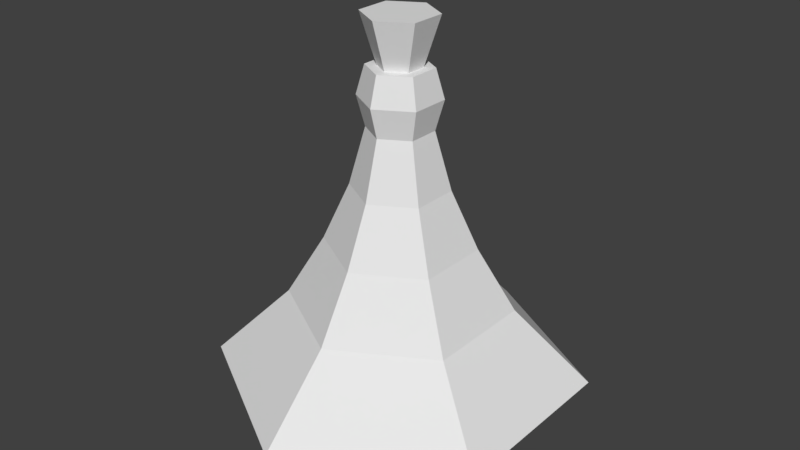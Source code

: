 # Source: pocion.blend  (saved by Blender 2.79.0; exported with 4.5.12 LTS)
import bpy
from mathutils import Matrix  # noqa: F401  (used for matrix-valued properties, if any)

bpy.ops.wm.read_factory_settings(use_empty=True)
scene = bpy.context.scene
scene.name = 'Scene'

# ---- collections
col_collection_1 = bpy.data.collections.new('Collection 1'); scene.collection.children.link(col_collection_1)

# ---- world
world_world = bpy.data.worlds.new('World'); scene.world = world_world
world_world.color = (0.05088, 0.05088, 0.05088)
world_world.use_sun_shadow = False
world_world.sun_shadow_jitter_overblur = 0.0
world_world.cycles.sampling_method = 'MANUAL'

# ---- meshes
me_cylinder = bpy.data.meshes.new('Cylinder')
me_cylinder.from_pydata([(0.0, 1.0, 0.0), (6.642e-09, 1.334, 0.345), (0.866, 0.5, 0.0), (1.156, 0.6672, 0.345), (0.866, -0.5, 0.0), (1.156, -0.6672, 0.345), (-8.742e-08, -1.0, 0.0), (-1.1e-07, -1.334, 0.345), (-0.866, -0.5, 0.0), (-1.156, -0.6672, 0.345), (-0.866, 0.5, 0.0), (-1.156, 0.6672, 0.345), (0.6889, 0.3977, 0.8778), (-2.93e-09, 0.7954, 0.8778), (0.6889, -0.3977, 0.8778), (-7.247e-08, -0.7954, 0.8778), (-0.6889, -0.3977, 0.8778), (-0.6889, 0.3977, 0.8778), (0.4585, 0.2647, 1.325), (-2.853e-08, 0.5294, 1.325), (0.4585, -0.2647, 1.325), (-7.481e-08, -0.5294, 1.325), (-0.4585, -0.2647, 1.325), (-0.4585, 0.2647, 1.325), (0.2964, 0.1711, 1.744), (-4.653e-08, 0.3423, 1.744), (0.2964, -0.1711, 1.744), (-7.646e-08, -0.3423, 1.744), (-0.2964, -0.1711, 1.744), (-0.2964, 0.1711, 1.744), (0.1975, 0.114, 2.159), (-6.084e-08, 0.2281, 2.159), (0.1975, -0.114, 2.159), (-8.078e-08, -0.2281, 2.159), (-0.1975, -0.114, 2.159), (-0.1975, 0.114, 2.159), (0.2482, 0.1433, 2.374), (-5.479e-08, 0.2866, 2.374), (0.2482, -0.1433, 2.374), (-7.984e-08, -0.2866, 2.374), (-0.2482, -0.1433, 2.374), (-0.2482, 0.1433, 2.374), (0.1975, 0.114, 2.581), (-1.52e-08, 0.2281, 2.581), (0.1975, -0.114, 2.581), (-3.513e-08, -0.2281, 2.581), (-0.1975, -0.114, 2.581), (-0.1975, 0.114, 2.581), (0.1309, 0.0756, 2.581), (-2.347e-08, 0.1512, 2.581), (0.1309, -0.0756, 2.581), (-3.668e-08, -0.1512, 2.581), (-0.1309, -0.0756, 2.581), (-0.1309, 0.0756, 2.581), (0.2244, 0.1296, 2.926), (2.042e-07, 0.2592, 2.926), (0.2244, -0.1296, 2.926), (1.815e-07, -0.2592, 2.926), (-0.2244, -0.1296, 2.926), (-0.2244, 0.1296, 2.926)], [], [(0, 1, 3, 2), (2, 3, 5, 4), (4, 5, 7, 6), (6, 7, 9, 8), (1, 11, 17, 13), (8, 9, 11, 10), (10, 11, 1, 0), (0, 2, 4, 6, 8, 10), (17, 16, 22, 23), (9, 7, 15, 16), (5, 3, 12, 14), (11, 9, 16, 17), (3, 1, 13, 12), (7, 5, 14, 15), (19, 23, 29, 25), (15, 14, 20, 21), (12, 13, 19, 18), (13, 17, 23, 19), (16, 15, 21, 22), (14, 12, 18, 20), (29, 28, 34, 35), (22, 21, 27, 28), (20, 18, 24, 26), (23, 22, 28, 29), (21, 20, 26, 27), (18, 19, 25, 24), (31, 35, 41, 37), (27, 26, 32, 33), (24, 25, 31, 30), (25, 29, 35, 31), (28, 27, 33, 34), (26, 24, 30, 32), (41, 40, 46, 47), (34, 33, 39, 40), (32, 30, 36, 38), (35, 34, 40, 41), (33, 32, 38, 39), (30, 31, 37, 36), (43, 47, 53, 49), (39, 38, 44, 45), (36, 37, 43, 42), (37, 41, 47, 43), (40, 39, 45, 46), (38, 36, 42, 44), (53, 52, 58, 59), (46, 45, 51, 52), (44, 42, 48, 50), (47, 46, 52, 53), (45, 44, 50, 51), (42, 43, 49, 48), (54, 55, 59, 58, 57, 56), (51, 50, 56, 57), (48, 49, 55, 54), (49, 53, 59, 55), (52, 51, 57, 58), (50, 48, 54, 56)])
_uv = me_cylinder.uv_layers.new(name='UVMap')
_uv.uv.foreach_set('vector', [0.2521, 0.2911, 0.1694, 0.3292, 0.1694, 0.02545, 0.2521, 0.0635, 0.3086, 0.1141, 0.2773, 0.09508, 0.4022, 0.01923, 0.4022, 0.05724, 0.2521, 0.0635, 0.3349, 0.02545, 0.3349, 0.3292, 0.2521, 0.2911, 0.4958, 0.1141, 0.5271, 0.09508, 0.5271, 0.2468, 0.4958, 0.2278, 0.2773, 0.2468, 0.1525, 0.3226, 0.1525, 0.2614, 0.2269, 0.2161, 0.3349, 0.0635, 0.4176, 0.02545, 0.4176, 0.3292, 0.3349, 0.2911, 0.4022, 0.2846, 0.4022, 0.3226, 0.2773, 0.2468, 0.3086, 0.2278, 0.3086, 0.2278, 0.3086, 0.1141, 0.4022, 0.05724, 0.4958, 0.1141, 0.4958, 0.2278, 0.4022, 0.2846, 0.8986, 0.8031, 0.7291, 0.7718, 0.7728, 0.6851, 0.8856, 0.7059, 0.02763, 0.2468, 0.02763, 0.09508, 0.07806, 0.1257, 0.07806, 0.2161, 0.1525, 0.01923, 0.2773, 0.09508, 0.2269, 0.1257, 0.1525, 0.0805, 0.1525, 0.3226, 0.02763, 0.2468, 0.07806, 0.2161, 0.1525, 0.2614, 0.2773, 0.09508, 0.2773, 0.2468, 0.2269, 0.2161, 0.2269, 0.1257, 0.02763, 0.09508, 0.1525, 0.01923, 0.1525, 0.0805, 0.07806, 0.1257, 0.8355, 0.3018, 0.7766, 0.3059, 0.832, 0.2202, 0.8701, 0.2175, 0.9173, 0.8971, 0.7456, 0.8839, 0.7808, 0.793, 0.895, 0.8018, 0.9613, 0.4198, 0.7918, 0.3885, 0.8355, 0.3018, 0.9483, 0.3226, 0.8287, 0.5036, 0.6797, 0.5942, 0.6797, 0.5336, 0.7789, 0.4734, 0.7182, 0.8552, 0.7182, 0.6741, 0.768, 0.7044, 0.768, 0.8249, 0.7656, 0.3805, 0.9147, 0.471, 0.8648, 0.5013, 0.7656, 0.441, 0.8803, 0.6143, 0.8074, 0.6008, 0.8344, 0.5141, 0.883, 0.5231, 0.7728, 0.6851, 0.7139, 0.6892, 0.7693, 0.6035, 0.8074, 0.6008, 0.7808, 0.793, 0.7227, 0.8033, 0.7696, 0.7122, 0.8071, 0.7055, 0.8856, 0.7059, 0.7728, 0.6851, 0.8074, 0.6008, 0.8803, 0.6143, 0.895, 0.8018, 0.7808, 0.793, 0.8071, 0.7055, 0.881, 0.7112, 0.9483, 0.3226, 0.8355, 0.3018, 0.8701, 0.2175, 0.943, 0.231, 0.8971, 0.1309, 0.8717, 0.1326, 0.8672, 0.08258, 0.8991, 0.08035, 0.881, 0.7112, 0.8071, 0.7055, 0.8257, 0.6164, 0.8749, 0.6202, 0.943, 0.231, 0.8701, 0.2175, 0.8971, 0.1309, 0.9457, 0.1398, 0.8701, 0.2175, 0.832, 0.2202, 0.8717, 0.1326, 0.8971, 0.1309, 0.9173, 0.7235, 0.881, 0.7112, 0.8749, 0.6202, 0.8991, 0.6284, 0.8071, 0.7055, 0.7696, 0.7122, 0.8007, 0.6209, 0.8257, 0.6164, 0.8974, 0.4749, 0.8364, 0.4636, 0.85, 0.4205, 0.8986, 0.4294, 0.8991, 0.6284, 0.8749, 0.6202, 0.8847, 0.5707, 0.9151, 0.581, 0.8257, 0.6164, 0.8007, 0.6209, 0.7914, 0.5715, 0.8229, 0.5659, 0.883, 0.5231, 0.8344, 0.5141, 0.8364, 0.4636, 0.8974, 0.4749, 0.8749, 0.6202, 0.8257, 0.6164, 0.8229, 0.5659, 0.8847, 0.5707, 0.9457, 0.1398, 0.8971, 0.1309, 0.8991, 0.08035, 0.9601, 0.09162, 0.8122, 0.9213, 0.8122, 0.8694, 0.8266, 0.8782, 0.8266, 0.9126, 0.8847, 0.5707, 0.8229, 0.5659, 0.8323, 0.5215, 0.8815, 0.5253, 0.9601, 0.09162, 0.8991, 0.08035, 0.9127, 0.03717, 0.9613, 0.04614, 0.8991, 0.08035, 0.8672, 0.08258, 0.8874, 0.03894, 0.9127, 0.03717, 0.9151, 0.581, 0.8847, 0.5707, 0.8815, 0.5253, 0.9057, 0.5335, 0.8229, 0.5659, 0.7914, 0.5715, 0.8072, 0.526, 0.8323, 0.5215, 0.1206, 0.8832, 0.1179, 0.9175, 0.04047, 0.9231, 0.04503, 0.8643, 0.8549, 0.8434, 0.8976, 0.8694, 0.8832, 0.8782, 0.8549, 0.8609, 0.8976, 0.9213, 0.8549, 0.9473, 0.8549, 0.9298, 0.8832, 0.9126, 0.8122, 0.8694, 0.8549, 0.8434, 0.8549, 0.8609, 0.8266, 0.8782, 0.8976, 0.8694, 0.8976, 0.9213, 0.8832, 0.9126, 0.8832, 0.8782, 0.8549, 0.9473, 0.8122, 0.9213, 0.8266, 0.9126, 0.8549, 0.9298, 0.9093, 0.637, 0.9093, 0.696, 0.8607, 0.7255, 0.8122, 0.696, 0.8122, 0.637, 0.8607, 0.6075, 0.165, 0.9451, 0.1323, 0.9451, 0.1206, 0.8643, 0.1766, 0.8643, 0.1467, 0.779, 0.1467, 0.8134, 0.06996, 0.8257, 0.06996, 0.7667, 0.1467, 0.8134, 0.1507, 0.8306, 0.07683, 0.8552, 0.06996, 0.8257, 0.1179, 0.9175, 0.1206, 0.935, 0.04503, 0.9531, 0.04047, 0.9231, 0.1507, 0.7618, 0.1467, 0.779, 0.06996, 0.7667, 0.07683, 0.7372])
me_cylinder.use_remesh_preserve_volume = False
me_cylinder.use_remesh_preserve_attributes = False
me_cylinder.use_mirror_vertex_groups = False
me_cylinder.update()

# ---- objects
ob_pocion = bpy.data.objects.new('pocion', me_cylinder)

# ---- transforms, parenting, visibility, modifiers, constraints
ob_pocion.location = (0.0, 0.0, 0.0)
ob_pocion.scale = (0.5455, 0.5455, 0.5455)
ob_pocion.lineart.crease_threshold = 0.0

# ---- collection membership
col_collection_1.objects.link(ob_pocion)

# ---- scene / render settings (as saved in the file)
scene.frame_start = 1; scene.frame_end = 250; scene.frame_set(1)
scene.render.engine = 'BLENDER_EEVEE_NEXT'
scene.render.resolution_percentage = 50
scene.render.dither_intensity = 0.0
scene.cycles.use_denoising = False
scene.cycles.samples = 128
scene.cycles.sampling_pattern = 'TABULATED_SOBOL'
scene.cycles.use_adaptive_sampling = False
scene.cycles.use_light_tree = False
scene.cycles.blur_glossy = 0.0
scene.cycles.sample_clamp_indirect = 0.0
scene.view_settings.view_transform = 'Standard'
bpy.context.view_layer.update()

# ---- added for rendering (the .blend has no active camera and no usable light): camera, sun
cam_auto = bpy.data.cameras.new('AutoCamera')
cam_auto.lens = 50.0
cam_auto.sensor_width = 36.0
cam_auto.clip_end = 1000.0
ob_auto_camera = bpy.data.objects.new('AutoCamera', cam_auto)
scene.collection.objects.link(ob_auto_camera)
ob_auto_camera.location = (2.31425, -2.7771, 2.64953)
ob_auto_camera.rotation_euler = (1.09748, -7.21219e-08, 0.694738)
scene.camera = ob_auto_camera
light_auto_sun = bpy.data.lights.new('AutoSun', 'SUN')
light_auto_sun.energy = 3.0
light_auto_sun.angle = 0.0523599
ob_auto_sun = bpy.data.objects.new('AutoSun', light_auto_sun)
scene.collection.objects.link(ob_auto_sun)
ob_auto_sun.rotation_euler = (0.872665, 0.174533, 0.523599)
bpy.context.view_layer.update()
